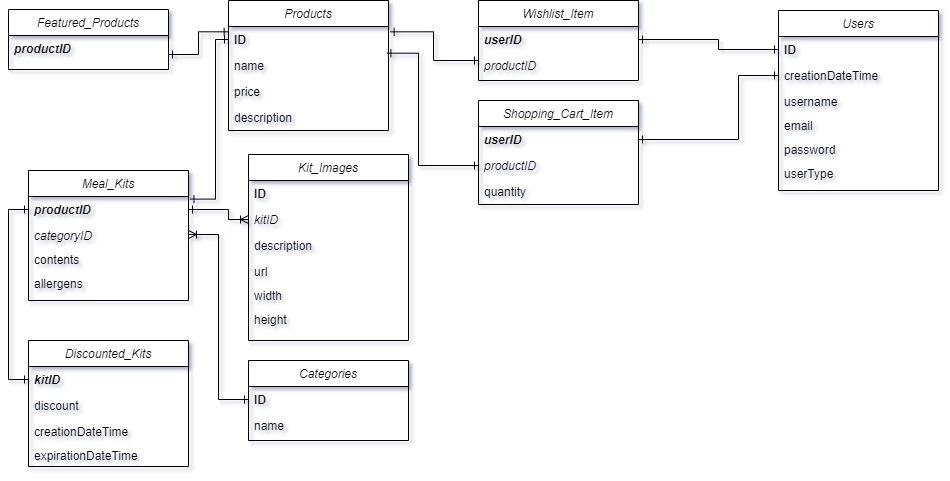

The diagram above was exported from draw.io. Its source (the exported page's mxGraphModel, read from the mxfile embedded in the PNG):
<mxGraphModel dx="1654" dy="559" grid="1" gridSize="10" guides="1" tooltips="1" connect="1" arrows="1" fold="1" page="1" pageScale="1" pageWidth="827" pageHeight="1169" math="0" shadow="0">
  <root>
    <mxCell id="WIyWlLk6GJQsqaUBKTNV-0" />
    <mxCell id="WIyWlLk6GJQsqaUBKTNV-1" parent="WIyWlLk6GJQsqaUBKTNV-0" />
    <mxCell id="zkfFHV4jXpPFQw0GAbJ--0" value="Users" style="swimlane;fontStyle=2;align=center;verticalAlign=top;childLayout=stackLayout;horizontal=1;startSize=26;horizontalStack=0;resizeParent=1;resizeLast=0;collapsible=1;marginBottom=0;rounded=0;shadow=0;strokeWidth=1;" parent="WIyWlLk6GJQsqaUBKTNV-1" vertex="1">
      <mxGeometry x="770" y="10" width="160" height="180" as="geometry">
        <mxRectangle x="230" y="140" width="160" height="26" as="alternateBounds" />
      </mxGeometry>
    </mxCell>
    <mxCell id="zkfFHV4jXpPFQw0GAbJ--1" value="ID" style="text;align=left;verticalAlign=top;spacingLeft=4;spacingRight=4;overflow=hidden;rotatable=0;points=[[0,0.5],[1,0.5]];portConstraint=eastwest;fontStyle=1" parent="zkfFHV4jXpPFQw0GAbJ--0" vertex="1">
      <mxGeometry y="26" width="160" height="26" as="geometry" />
    </mxCell>
    <mxCell id="zkfFHV4jXpPFQw0GAbJ--2" value="creationDateTime" style="text;align=left;verticalAlign=top;spacingLeft=4;spacingRight=4;overflow=hidden;rotatable=0;points=[[0,0.5],[1,0.5]];portConstraint=eastwest;rounded=0;shadow=0;html=0;" parent="zkfFHV4jXpPFQw0GAbJ--0" vertex="1">
      <mxGeometry y="52" width="160" height="26" as="geometry" />
    </mxCell>
    <mxCell id="zkfFHV4jXpPFQw0GAbJ--3" value="username" style="text;align=left;verticalAlign=top;spacingLeft=4;spacingRight=4;overflow=hidden;rotatable=0;points=[[0,0.5],[1,0.5]];portConstraint=eastwest;rounded=0;shadow=0;html=0;" parent="zkfFHV4jXpPFQw0GAbJ--0" vertex="1">
      <mxGeometry y="78" width="160" height="24" as="geometry" />
    </mxCell>
    <mxCell id="zX4dNJxSZJSyG4nm-eYP-0" value="email" style="text;align=left;verticalAlign=top;spacingLeft=4;spacingRight=4;overflow=hidden;rotatable=0;points=[[0,0.5],[1,0.5]];portConstraint=eastwest;rounded=0;shadow=0;html=0;" vertex="1" parent="zkfFHV4jXpPFQw0GAbJ--0">
      <mxGeometry y="102" width="160" height="24" as="geometry" />
    </mxCell>
    <mxCell id="zX4dNJxSZJSyG4nm-eYP-1" value="password" style="text;align=left;verticalAlign=top;spacingLeft=4;spacingRight=4;overflow=hidden;rotatable=0;points=[[0,0.5],[1,0.5]];portConstraint=eastwest;rounded=0;shadow=0;html=0;" vertex="1" parent="zkfFHV4jXpPFQw0GAbJ--0">
      <mxGeometry y="126" width="160" height="24" as="geometry" />
    </mxCell>
    <mxCell id="zX4dNJxSZJSyG4nm-eYP-8" value="userType" style="text;align=left;verticalAlign=top;spacingLeft=4;spacingRight=4;overflow=hidden;rotatable=0;points=[[0,0.5],[1,0.5]];portConstraint=eastwest;rounded=0;shadow=0;html=0;" vertex="1" parent="zkfFHV4jXpPFQw0GAbJ--0">
      <mxGeometry y="150" width="160" height="24" as="geometry" />
    </mxCell>
    <mxCell id="zX4dNJxSZJSyG4nm-eYP-2" value="Categories" style="swimlane;fontStyle=2;align=center;verticalAlign=top;childLayout=stackLayout;horizontal=1;startSize=26;horizontalStack=0;resizeParent=1;resizeLast=0;collapsible=1;marginBottom=0;rounded=0;shadow=0;strokeWidth=1;" vertex="1" parent="WIyWlLk6GJQsqaUBKTNV-1">
      <mxGeometry x="240" y="360" width="160" height="80" as="geometry">
        <mxRectangle x="230" y="140" width="160" height="26" as="alternateBounds" />
      </mxGeometry>
    </mxCell>
    <mxCell id="zX4dNJxSZJSyG4nm-eYP-3" value="ID" style="text;align=left;verticalAlign=top;spacingLeft=4;spacingRight=4;overflow=hidden;rotatable=0;points=[[0,0.5],[1,0.5]];portConstraint=eastwest;fontStyle=1" vertex="1" parent="zX4dNJxSZJSyG4nm-eYP-2">
      <mxGeometry y="26" width="160" height="26" as="geometry" />
    </mxCell>
    <mxCell id="zX4dNJxSZJSyG4nm-eYP-4" value="name" style="text;align=left;verticalAlign=top;spacingLeft=4;spacingRight=4;overflow=hidden;rotatable=0;points=[[0,0.5],[1,0.5]];portConstraint=eastwest;rounded=0;shadow=0;html=0;" vertex="1" parent="zX4dNJxSZJSyG4nm-eYP-2">
      <mxGeometry y="52" width="160" height="26" as="geometry" />
    </mxCell>
    <mxCell id="zX4dNJxSZJSyG4nm-eYP-9" value="Meal_Kits" style="swimlane;fontStyle=2;align=center;verticalAlign=top;childLayout=stackLayout;horizontal=1;startSize=26;horizontalStack=0;resizeParent=1;resizeLast=0;collapsible=1;marginBottom=0;rounded=0;shadow=0;strokeWidth=1;" vertex="1" parent="WIyWlLk6GJQsqaUBKTNV-1">
      <mxGeometry x="20" y="170" width="160" height="130" as="geometry">
        <mxRectangle x="220" y="310" width="160" height="26" as="alternateBounds" />
      </mxGeometry>
    </mxCell>
    <mxCell id="zX4dNJxSZJSyG4nm-eYP-10" value="productID" style="text;align=left;verticalAlign=top;spacingLeft=4;spacingRight=4;overflow=hidden;rotatable=0;points=[[0,0.5],[1,0.5]];portConstraint=eastwest;fontStyle=3" vertex="1" parent="zX4dNJxSZJSyG4nm-eYP-9">
      <mxGeometry y="26" width="160" height="26" as="geometry" />
    </mxCell>
    <mxCell id="zX4dNJxSZJSyG4nm-eYP-14" value="categoryID" style="text;align=left;verticalAlign=top;spacingLeft=4;spacingRight=4;overflow=hidden;rotatable=0;points=[[0,0.5],[1,0.5]];portConstraint=eastwest;rounded=0;shadow=0;html=0;fontStyle=2" vertex="1" parent="zX4dNJxSZJSyG4nm-eYP-9">
      <mxGeometry y="52" width="160" height="24" as="geometry" />
    </mxCell>
    <mxCell id="zX4dNJxSZJSyG4nm-eYP-33" value="contents" style="text;align=left;verticalAlign=top;spacingLeft=4;spacingRight=4;overflow=hidden;rotatable=0;points=[[0,0.5],[1,0.5]];portConstraint=eastwest;rounded=0;shadow=0;html=0;" vertex="1" parent="zX4dNJxSZJSyG4nm-eYP-9">
      <mxGeometry y="76" width="160" height="24" as="geometry" />
    </mxCell>
    <mxCell id="zX4dNJxSZJSyG4nm-eYP-34" value="allergens" style="text;align=left;verticalAlign=top;spacingLeft=4;spacingRight=4;overflow=hidden;rotatable=0;points=[[0,0.5],[1,0.5]];portConstraint=eastwest;rounded=0;shadow=0;html=0;" vertex="1" parent="zX4dNJxSZJSyG4nm-eYP-9">
      <mxGeometry y="100" width="160" height="24" as="geometry" />
    </mxCell>
    <mxCell id="zX4dNJxSZJSyG4nm-eYP-15" value="Kit_Images" style="swimlane;fontStyle=2;align=center;verticalAlign=top;childLayout=stackLayout;horizontal=1;startSize=26;horizontalStack=0;resizeParent=1;resizeLast=0;collapsible=1;marginBottom=0;rounded=0;shadow=0;strokeWidth=1;" vertex="1" parent="WIyWlLk6GJQsqaUBKTNV-1">
      <mxGeometry x="240" y="154" width="160" height="186" as="geometry">
        <mxRectangle x="230" y="140" width="160" height="26" as="alternateBounds" />
      </mxGeometry>
    </mxCell>
    <mxCell id="zX4dNJxSZJSyG4nm-eYP-60" value="ID" style="text;align=left;verticalAlign=top;spacingLeft=4;spacingRight=4;overflow=hidden;rotatable=0;points=[[0,0.5],[1,0.5]];portConstraint=eastwest;rounded=0;shadow=0;html=0;fontStyle=1" vertex="1" parent="zX4dNJxSZJSyG4nm-eYP-15">
      <mxGeometry y="26" width="160" height="26" as="geometry" />
    </mxCell>
    <mxCell id="zX4dNJxSZJSyG4nm-eYP-17" value="kitID" style="text;align=left;verticalAlign=top;spacingLeft=4;spacingRight=4;overflow=hidden;rotatable=0;points=[[0,0.5],[1,0.5]];portConstraint=eastwest;rounded=0;shadow=0;html=0;fontStyle=2" vertex="1" parent="zX4dNJxSZJSyG4nm-eYP-15">
      <mxGeometry y="52" width="160" height="26" as="geometry" />
    </mxCell>
    <mxCell id="zX4dNJxSZJSyG4nm-eYP-28" value="description" style="text;align=left;verticalAlign=top;spacingLeft=4;spacingRight=4;overflow=hidden;rotatable=0;points=[[0,0.5],[1,0.5]];portConstraint=eastwest;rounded=0;shadow=0;html=0;fontStyle=0" vertex="1" parent="zX4dNJxSZJSyG4nm-eYP-15">
      <mxGeometry y="78" width="160" height="26" as="geometry" />
    </mxCell>
    <mxCell id="zX4dNJxSZJSyG4nm-eYP-18" value="url" style="text;align=left;verticalAlign=top;spacingLeft=4;spacingRight=4;overflow=hidden;rotatable=0;points=[[0,0.5],[1,0.5]];portConstraint=eastwest;rounded=0;shadow=0;html=0;" vertex="1" parent="zX4dNJxSZJSyG4nm-eYP-15">
      <mxGeometry y="104" width="160" height="24" as="geometry" />
    </mxCell>
    <mxCell id="zX4dNJxSZJSyG4nm-eYP-19" value="width" style="text;align=left;verticalAlign=top;spacingLeft=4;spacingRight=4;overflow=hidden;rotatable=0;points=[[0,0.5],[1,0.5]];portConstraint=eastwest;rounded=0;shadow=0;html=0;" vertex="1" parent="zX4dNJxSZJSyG4nm-eYP-15">
      <mxGeometry y="128" width="160" height="24" as="geometry" />
    </mxCell>
    <mxCell id="zX4dNJxSZJSyG4nm-eYP-20" value="height" style="text;align=left;verticalAlign=top;spacingLeft=4;spacingRight=4;overflow=hidden;rotatable=0;points=[[0,0.5],[1,0.5]];portConstraint=eastwest;rounded=0;shadow=0;html=0;" vertex="1" parent="zX4dNJxSZJSyG4nm-eYP-15">
      <mxGeometry y="152" width="160" height="34" as="geometry" />
    </mxCell>
    <mxCell id="zX4dNJxSZJSyG4nm-eYP-23" value="Discounted_Kits" style="swimlane;fontStyle=2;align=center;verticalAlign=top;childLayout=stackLayout;horizontal=1;startSize=26;horizontalStack=0;resizeParent=1;resizeLast=0;collapsible=1;marginBottom=0;rounded=0;shadow=0;strokeWidth=1;" vertex="1" parent="WIyWlLk6GJQsqaUBKTNV-1">
      <mxGeometry x="20" y="340" width="160" height="126" as="geometry">
        <mxRectangle x="230" y="140" width="160" height="26" as="alternateBounds" />
      </mxGeometry>
    </mxCell>
    <mxCell id="zX4dNJxSZJSyG4nm-eYP-24" value="kitID" style="text;align=left;verticalAlign=top;spacingLeft=4;spacingRight=4;overflow=hidden;rotatable=0;points=[[0,0.5],[1,0.5]];portConstraint=eastwest;fontStyle=3" vertex="1" parent="zX4dNJxSZJSyG4nm-eYP-23">
      <mxGeometry y="26" width="160" height="26" as="geometry" />
    </mxCell>
    <mxCell id="zX4dNJxSZJSyG4nm-eYP-25" value="discount" style="text;align=left;verticalAlign=top;spacingLeft=4;spacingRight=4;overflow=hidden;rotatable=0;points=[[0,0.5],[1,0.5]];portConstraint=eastwest;rounded=0;shadow=0;html=0;" vertex="1" parent="zX4dNJxSZJSyG4nm-eYP-23">
      <mxGeometry y="52" width="160" height="26" as="geometry" />
    </mxCell>
    <mxCell id="zX4dNJxSZJSyG4nm-eYP-26" value="creationDateTime" style="text;align=left;verticalAlign=top;spacingLeft=4;spacingRight=4;overflow=hidden;rotatable=0;points=[[0,0.5],[1,0.5]];portConstraint=eastwest;rounded=0;shadow=0;html=0;" vertex="1" parent="zX4dNJxSZJSyG4nm-eYP-23">
      <mxGeometry y="78" width="160" height="24" as="geometry" />
    </mxCell>
    <mxCell id="zX4dNJxSZJSyG4nm-eYP-27" value="expirationDateTime" style="text;align=left;verticalAlign=top;spacingLeft=4;spacingRight=4;overflow=hidden;rotatable=0;points=[[0,0.5],[1,0.5]];portConstraint=eastwest;rounded=0;shadow=0;html=0;" vertex="1" parent="zX4dNJxSZJSyG4nm-eYP-23">
      <mxGeometry y="102" width="160" height="24" as="geometry" />
    </mxCell>
    <mxCell id="zX4dNJxSZJSyG4nm-eYP-29" value="Wishlist_Item" style="swimlane;fontStyle=2;align=center;verticalAlign=top;childLayout=stackLayout;horizontal=1;startSize=26;horizontalStack=0;resizeParent=1;resizeLast=0;collapsible=1;marginBottom=0;rounded=0;shadow=0;strokeWidth=1;" vertex="1" parent="WIyWlLk6GJQsqaUBKTNV-1">
      <mxGeometry x="470" width="160" height="80" as="geometry">
        <mxRectangle x="230" y="140" width="160" height="26" as="alternateBounds" />
      </mxGeometry>
    </mxCell>
    <mxCell id="zX4dNJxSZJSyG4nm-eYP-30" value="userID" style="text;align=left;verticalAlign=top;spacingLeft=4;spacingRight=4;overflow=hidden;rotatable=0;points=[[0,0.5],[1,0.5]];portConstraint=eastwest;fontStyle=3" vertex="1" parent="zX4dNJxSZJSyG4nm-eYP-29">
      <mxGeometry y="26" width="160" height="26" as="geometry" />
    </mxCell>
    <mxCell id="zX4dNJxSZJSyG4nm-eYP-31" value="productID" style="text;align=left;verticalAlign=top;spacingLeft=4;spacingRight=4;overflow=hidden;rotatable=0;points=[[0,0.5],[1,0.5]];portConstraint=eastwest;rounded=0;shadow=0;html=0;fontStyle=2" vertex="1" parent="zX4dNJxSZJSyG4nm-eYP-29">
      <mxGeometry y="52" width="160" height="26" as="geometry" />
    </mxCell>
    <mxCell id="zX4dNJxSZJSyG4nm-eYP-35" value="Featured_Products" style="swimlane;fontStyle=2;align=center;verticalAlign=top;childLayout=stackLayout;horizontal=1;startSize=26;horizontalStack=0;resizeParent=1;resizeLast=0;collapsible=1;marginBottom=0;rounded=0;shadow=0;strokeWidth=1;" vertex="1" parent="WIyWlLk6GJQsqaUBKTNV-1">
      <mxGeometry y="9" width="160" height="60" as="geometry">
        <mxRectangle x="230" y="140" width="160" height="26" as="alternateBounds" />
      </mxGeometry>
    </mxCell>
    <mxCell id="zX4dNJxSZJSyG4nm-eYP-38" value="productID" style="text;align=left;verticalAlign=top;spacingLeft=4;spacingRight=4;overflow=hidden;rotatable=0;points=[[0,0.5],[1,0.5]];portConstraint=eastwest;rounded=0;shadow=0;html=0;fontStyle=3" vertex="1" parent="zX4dNJxSZJSyG4nm-eYP-35">
      <mxGeometry y="26" width="160" height="24" as="geometry" />
    </mxCell>
    <mxCell id="zX4dNJxSZJSyG4nm-eYP-47" value="Products" style="swimlane;fontStyle=2;align=center;verticalAlign=top;childLayout=stackLayout;horizontal=1;startSize=26;horizontalStack=0;resizeParent=1;resizeLast=0;collapsible=1;marginBottom=0;rounded=0;shadow=0;strokeWidth=1;" vertex="1" parent="WIyWlLk6GJQsqaUBKTNV-1">
      <mxGeometry x="220" width="160" height="130" as="geometry">
        <mxRectangle x="230" y="140" width="160" height="26" as="alternateBounds" />
      </mxGeometry>
    </mxCell>
    <mxCell id="zX4dNJxSZJSyG4nm-eYP-48" value="ID" style="text;align=left;verticalAlign=top;spacingLeft=4;spacingRight=4;overflow=hidden;rotatable=0;points=[[0,0.5],[1,0.5]];portConstraint=eastwest;fontStyle=1" vertex="1" parent="zX4dNJxSZJSyG4nm-eYP-47">
      <mxGeometry y="26" width="160" height="26" as="geometry" />
    </mxCell>
    <mxCell id="zX4dNJxSZJSyG4nm-eYP-49" value="name" style="text;align=left;verticalAlign=top;spacingLeft=4;spacingRight=4;overflow=hidden;rotatable=0;points=[[0,0.5],[1,0.5]];portConstraint=eastwest;rounded=0;shadow=0;html=0;" vertex="1" parent="zX4dNJxSZJSyG4nm-eYP-47">
      <mxGeometry y="52" width="160" height="26" as="geometry" />
    </mxCell>
    <mxCell id="zX4dNJxSZJSyG4nm-eYP-50" value="price" style="text;align=left;verticalAlign=top;spacingLeft=4;spacingRight=4;overflow=hidden;rotatable=0;points=[[0,0.5],[1,0.5]];portConstraint=eastwest;rounded=0;shadow=0;html=0;" vertex="1" parent="zX4dNJxSZJSyG4nm-eYP-47">
      <mxGeometry y="78" width="160" height="26" as="geometry" />
    </mxCell>
    <mxCell id="zX4dNJxSZJSyG4nm-eYP-51" value="description" style="text;align=left;verticalAlign=top;spacingLeft=4;spacingRight=4;overflow=hidden;rotatable=0;points=[[0,0.5],[1,0.5]];portConstraint=eastwest;rounded=0;shadow=0;html=0;" vertex="1" parent="zX4dNJxSZJSyG4nm-eYP-47">
      <mxGeometry y="104" width="160" height="26" as="geometry" />
    </mxCell>
    <mxCell id="zX4dNJxSZJSyG4nm-eYP-52" value="Shopping_Cart_Item" style="swimlane;fontStyle=2;align=center;verticalAlign=top;childLayout=stackLayout;horizontal=1;startSize=26;horizontalStack=0;resizeParent=1;resizeLast=0;collapsible=1;marginBottom=0;rounded=0;shadow=0;strokeWidth=1;" vertex="1" parent="WIyWlLk6GJQsqaUBKTNV-1">
      <mxGeometry x="470" y="100" width="160" height="104" as="geometry">
        <mxRectangle x="470" y="100" width="160" height="26" as="alternateBounds" />
      </mxGeometry>
    </mxCell>
    <mxCell id="zX4dNJxSZJSyG4nm-eYP-53" value="userID" style="text;align=left;verticalAlign=top;spacingLeft=4;spacingRight=4;overflow=hidden;rotatable=0;points=[[0,0.5],[1,0.5]];portConstraint=eastwest;fontStyle=3" vertex="1" parent="zX4dNJxSZJSyG4nm-eYP-52">
      <mxGeometry y="26" width="160" height="26" as="geometry" />
    </mxCell>
    <mxCell id="zX4dNJxSZJSyG4nm-eYP-54" value="productID" style="text;align=left;verticalAlign=top;spacingLeft=4;spacingRight=4;overflow=hidden;rotatable=0;points=[[0,0.5],[1,0.5]];portConstraint=eastwest;rounded=0;shadow=0;html=0;fontStyle=2" vertex="1" parent="zX4dNJxSZJSyG4nm-eYP-52">
      <mxGeometry y="52" width="160" height="26" as="geometry" />
    </mxCell>
    <mxCell id="zX4dNJxSZJSyG4nm-eYP-55" value="quantity" style="text;align=left;verticalAlign=top;spacingLeft=4;spacingRight=4;overflow=hidden;rotatable=0;points=[[0,0.5],[1,0.5]];portConstraint=eastwest;rounded=0;shadow=0;html=0;fontStyle=0" vertex="1" parent="zX4dNJxSZJSyG4nm-eYP-52">
      <mxGeometry y="78" width="160" height="26" as="geometry" />
    </mxCell>
    <mxCell id="zX4dNJxSZJSyG4nm-eYP-57" style="edgeStyle=orthogonalEdgeStyle;rounded=0;orthogonalLoop=1;jettySize=auto;html=1;exitX=-0.002;exitY=0.205;exitDx=0;exitDy=0;entryX=1;entryY=0.75;entryDx=0;entryDy=0;startArrow=ERone;startFill=0;endArrow=ERone;endFill=0;exitPerimeter=0;" edge="1" parent="WIyWlLk6GJQsqaUBKTNV-1" source="zX4dNJxSZJSyG4nm-eYP-48" target="zX4dNJxSZJSyG4nm-eYP-35">
      <mxGeometry relative="1" as="geometry" />
    </mxCell>
    <mxCell id="zX4dNJxSZJSyG4nm-eYP-58" style="edgeStyle=orthogonalEdgeStyle;rounded=0;orthogonalLoop=1;jettySize=auto;html=1;exitX=0;exitY=0.5;exitDx=0;exitDy=0;entryX=1;entryY=0.5;entryDx=0;entryDy=0;endArrow=ERone;endFill=0;startArrow=ERoneToMany;startFill=0;" edge="1" parent="WIyWlLk6GJQsqaUBKTNV-1" source="zX4dNJxSZJSyG4nm-eYP-17" target="zX4dNJxSZJSyG4nm-eYP-10">
      <mxGeometry relative="1" as="geometry">
        <Array as="points">
          <mxPoint x="220" y="219" />
          <mxPoint x="220" y="209" />
        </Array>
      </mxGeometry>
    </mxCell>
    <mxCell id="zX4dNJxSZJSyG4nm-eYP-59" style="edgeStyle=orthogonalEdgeStyle;rounded=0;orthogonalLoop=1;jettySize=auto;html=1;exitX=0;exitY=0.5;exitDx=0;exitDy=0;entryX=1.009;entryY=0.1;entryDx=0;entryDy=0;entryPerimeter=0;endArrow=ERone;endFill=0;startArrow=ERone;startFill=0;" edge="1" parent="WIyWlLk6GJQsqaUBKTNV-1" source="zX4dNJxSZJSyG4nm-eYP-48" target="zX4dNJxSZJSyG4nm-eYP-10">
      <mxGeometry relative="1" as="geometry">
        <Array as="points">
          <mxPoint x="207" y="39" />
          <mxPoint x="207" y="199" />
          <mxPoint x="181" y="199" />
        </Array>
      </mxGeometry>
    </mxCell>
    <mxCell id="zX4dNJxSZJSyG4nm-eYP-61" style="edgeStyle=orthogonalEdgeStyle;rounded=0;orthogonalLoop=1;jettySize=auto;html=1;exitX=0;exitY=0.5;exitDx=0;exitDy=0;entryX=1;entryY=0.5;entryDx=0;entryDy=0;endArrow=ERoneToMany;endFill=0;startArrow=ERone;startFill=0;" edge="1" parent="WIyWlLk6GJQsqaUBKTNV-1" source="zX4dNJxSZJSyG4nm-eYP-3" target="zX4dNJxSZJSyG4nm-eYP-14">
      <mxGeometry relative="1" as="geometry" />
    </mxCell>
    <mxCell id="zX4dNJxSZJSyG4nm-eYP-62" style="edgeStyle=orthogonalEdgeStyle;rounded=0;orthogonalLoop=1;jettySize=auto;html=1;exitX=0;exitY=0.5;exitDx=0;exitDy=0;entryX=0;entryY=0.5;entryDx=0;entryDy=0;endArrow=ERone;endFill=0;startArrow=ERone;startFill=0;" edge="1" parent="WIyWlLk6GJQsqaUBKTNV-1" source="zX4dNJxSZJSyG4nm-eYP-24" target="zX4dNJxSZJSyG4nm-eYP-10">
      <mxGeometry relative="1" as="geometry" />
    </mxCell>
    <mxCell id="zX4dNJxSZJSyG4nm-eYP-63" style="edgeStyle=orthogonalEdgeStyle;rounded=0;orthogonalLoop=1;jettySize=auto;html=1;entryX=0;entryY=0.5;entryDx=0;entryDy=0;exitX=1;exitY=0.5;exitDx=0;exitDy=0;endArrow=ERone;endFill=0;startArrow=ERone;startFill=0;" edge="1" parent="WIyWlLk6GJQsqaUBKTNV-1" source="zX4dNJxSZJSyG4nm-eYP-30" target="zkfFHV4jXpPFQw0GAbJ--1">
      <mxGeometry relative="1" as="geometry">
        <Array as="points">
          <mxPoint x="710" y="39" />
          <mxPoint x="710" y="49" />
        </Array>
      </mxGeometry>
    </mxCell>
    <mxCell id="zX4dNJxSZJSyG4nm-eYP-64" style="edgeStyle=orthogonalEdgeStyle;rounded=0;orthogonalLoop=1;jettySize=auto;html=1;exitX=1;exitY=0.5;exitDx=0;exitDy=0;entryX=0;entryY=0.5;entryDx=0;entryDy=0;endArrow=ERone;endFill=0;startArrow=ERone;startFill=0;" edge="1" parent="WIyWlLk6GJQsqaUBKTNV-1" source="zX4dNJxSZJSyG4nm-eYP-53" target="zkfFHV4jXpPFQw0GAbJ--2">
      <mxGeometry relative="1" as="geometry">
        <mxPoint x="794" y="120" as="targetPoint" />
        <Array as="points">
          <mxPoint x="730" y="139" />
          <mxPoint x="730" y="75" />
        </Array>
      </mxGeometry>
    </mxCell>
    <mxCell id="zX4dNJxSZJSyG4nm-eYP-65" style="edgeStyle=orthogonalEdgeStyle;rounded=0;orthogonalLoop=1;jettySize=auto;html=1;exitX=0;exitY=0.75;exitDx=0;exitDy=0;entryX=1.01;entryY=0.205;entryDx=0;entryDy=0;entryPerimeter=0;endArrow=ERone;endFill=0;startArrow=ERone;startFill=0;" edge="1" parent="WIyWlLk6GJQsqaUBKTNV-1" source="zX4dNJxSZJSyG4nm-eYP-29" target="zX4dNJxSZJSyG4nm-eYP-48">
      <mxGeometry relative="1" as="geometry" />
    </mxCell>
    <mxCell id="zX4dNJxSZJSyG4nm-eYP-66" style="edgeStyle=orthogonalEdgeStyle;rounded=0;orthogonalLoop=1;jettySize=auto;html=1;exitX=0;exitY=0.5;exitDx=0;exitDy=0;entryX=0.99;entryY=1.026;entryDx=0;entryDy=0;entryPerimeter=0;startArrow=ERone;startFill=0;endArrow=ERone;endFill=0;" edge="1" parent="WIyWlLk6GJQsqaUBKTNV-1" source="zX4dNJxSZJSyG4nm-eYP-54" target="zX4dNJxSZJSyG4nm-eYP-48">
      <mxGeometry relative="1" as="geometry">
        <Array as="points">
          <mxPoint x="410" y="165" />
          <mxPoint x="410" y="53" />
        </Array>
      </mxGeometry>
    </mxCell>
  </root>
</mxGraphModel>